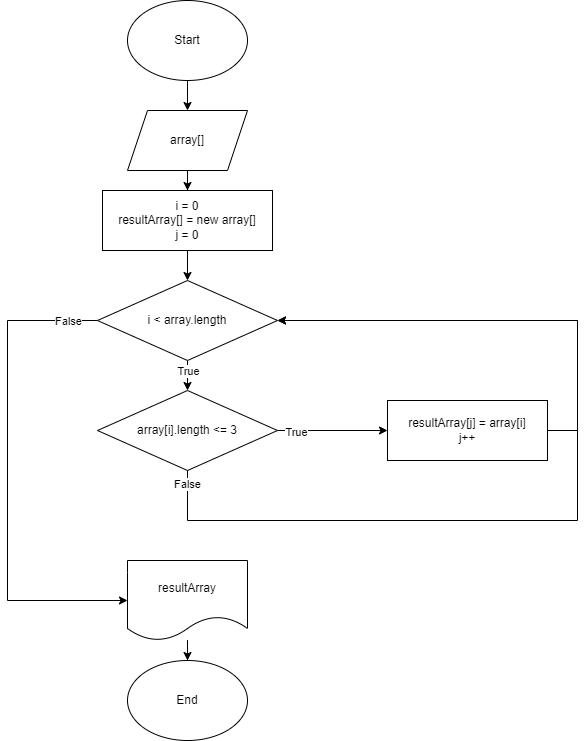

The diagram above was exported from draw.io. Its source (the exported page's mxGraphModel, read from the mxfile embedded in the PNG):
<mxGraphModel dx="1422" dy="794" grid="1" gridSize="10" guides="1" tooltips="1" connect="1" arrows="1" fold="1" page="1" pageScale="1" pageWidth="827" pageHeight="1169" math="0" shadow="0">
  <root>
    <mxCell id="0" />
    <mxCell id="1" parent="0" />
    <mxCell id="P4BR20Sa72u0QsVZ-oCr-5" value="" style="edgeStyle=orthogonalEdgeStyle;rounded=0;orthogonalLoop=1;jettySize=auto;html=1;" edge="1" parent="1" source="P4BR20Sa72u0QsVZ-oCr-1" target="P4BR20Sa72u0QsVZ-oCr-4">
      <mxGeometry relative="1" as="geometry" />
    </mxCell>
    <mxCell id="P4BR20Sa72u0QsVZ-oCr-1" value="Start" style="ellipse;whiteSpace=wrap;html=1;" vertex="1" parent="1">
      <mxGeometry x="330" y="40" width="120" height="80" as="geometry" />
    </mxCell>
    <mxCell id="P4BR20Sa72u0QsVZ-oCr-2" value="End" style="ellipse;whiteSpace=wrap;html=1;" vertex="1" parent="1">
      <mxGeometry x="330" y="700" width="120" height="80" as="geometry" />
    </mxCell>
    <mxCell id="P4BR20Sa72u0QsVZ-oCr-10" value="" style="edgeStyle=orthogonalEdgeStyle;rounded=0;orthogonalLoop=1;jettySize=auto;html=1;" edge="1" parent="1" source="P4BR20Sa72u0QsVZ-oCr-4" target="P4BR20Sa72u0QsVZ-oCr-8">
      <mxGeometry relative="1" as="geometry" />
    </mxCell>
    <mxCell id="P4BR20Sa72u0QsVZ-oCr-4" value="array[]" style="shape=parallelogram;perimeter=parallelogramPerimeter;whiteSpace=wrap;html=1;fixedSize=1;" vertex="1" parent="1">
      <mxGeometry x="330" y="150" width="120" height="60" as="geometry" />
    </mxCell>
    <mxCell id="P4BR20Sa72u0QsVZ-oCr-12" value="" style="edgeStyle=orthogonalEdgeStyle;rounded=0;orthogonalLoop=1;jettySize=auto;html=1;" edge="1" parent="1" source="P4BR20Sa72u0QsVZ-oCr-7" target="P4BR20Sa72u0QsVZ-oCr-11">
      <mxGeometry relative="1" as="geometry" />
    </mxCell>
    <mxCell id="P4BR20Sa72u0QsVZ-oCr-19" value="True" style="edgeLabel;html=1;align=center;verticalAlign=middle;resizable=0;points=[];" vertex="1" connectable="0" parent="P4BR20Sa72u0QsVZ-oCr-12">
      <mxGeometry x="-0.776" relative="1" as="geometry">
        <mxPoint y="4" as="offset" />
      </mxGeometry>
    </mxCell>
    <mxCell id="P4BR20Sa72u0QsVZ-oCr-17" style="edgeStyle=orthogonalEdgeStyle;rounded=0;orthogonalLoop=1;jettySize=auto;html=1;entryX=0;entryY=0.5;entryDx=0;entryDy=0;" edge="1" parent="1" source="P4BR20Sa72u0QsVZ-oCr-7" target="P4BR20Sa72u0QsVZ-oCr-16">
      <mxGeometry relative="1" as="geometry">
        <Array as="points">
          <mxPoint x="210" y="360" />
          <mxPoint x="210" y="640" />
        </Array>
      </mxGeometry>
    </mxCell>
    <mxCell id="P4BR20Sa72u0QsVZ-oCr-18" value="False" style="edgeLabel;html=1;align=center;verticalAlign=middle;resizable=0;points=[];" vertex="1" connectable="0" parent="P4BR20Sa72u0QsVZ-oCr-17">
      <mxGeometry x="-0.9422" y="-1" relative="1" as="geometry">
        <mxPoint x="-16" y="1" as="offset" />
      </mxGeometry>
    </mxCell>
    <mxCell id="P4BR20Sa72u0QsVZ-oCr-7" value="i &amp;lt; array.length" style="rhombus;whiteSpace=wrap;html=1;" vertex="1" parent="1">
      <mxGeometry x="300" y="320" width="180" height="80" as="geometry" />
    </mxCell>
    <mxCell id="P4BR20Sa72u0QsVZ-oCr-9" value="" style="edgeStyle=orthogonalEdgeStyle;rounded=0;orthogonalLoop=1;jettySize=auto;html=1;" edge="1" parent="1" source="P4BR20Sa72u0QsVZ-oCr-8" target="P4BR20Sa72u0QsVZ-oCr-7">
      <mxGeometry relative="1" as="geometry" />
    </mxCell>
    <mxCell id="P4BR20Sa72u0QsVZ-oCr-8" value="i = 0&lt;br&gt;resultArray[] = new array[]&lt;br&gt;j = 0" style="rounded=0;whiteSpace=wrap;html=1;" vertex="1" parent="1">
      <mxGeometry x="305" y="230" width="170" height="60" as="geometry" />
    </mxCell>
    <mxCell id="P4BR20Sa72u0QsVZ-oCr-14" value="" style="edgeStyle=orthogonalEdgeStyle;rounded=0;orthogonalLoop=1;jettySize=auto;html=1;" edge="1" parent="1" source="P4BR20Sa72u0QsVZ-oCr-11" target="P4BR20Sa72u0QsVZ-oCr-13">
      <mxGeometry relative="1" as="geometry" />
    </mxCell>
    <mxCell id="P4BR20Sa72u0QsVZ-oCr-20" value="True" style="edgeLabel;html=1;align=center;verticalAlign=middle;resizable=0;points=[];" vertex="1" connectable="0" parent="P4BR20Sa72u0QsVZ-oCr-14">
      <mxGeometry x="-0.6649" y="-1" relative="1" as="geometry">
        <mxPoint as="offset" />
      </mxGeometry>
    </mxCell>
    <mxCell id="P4BR20Sa72u0QsVZ-oCr-21" style="edgeStyle=orthogonalEdgeStyle;rounded=0;orthogonalLoop=1;jettySize=auto;html=1;entryX=1;entryY=0.5;entryDx=0;entryDy=0;" edge="1" parent="1" source="P4BR20Sa72u0QsVZ-oCr-11" target="P4BR20Sa72u0QsVZ-oCr-7">
      <mxGeometry relative="1" as="geometry">
        <Array as="points">
          <mxPoint x="390" y="560" />
          <mxPoint x="780" y="560" />
          <mxPoint x="780" y="360" />
        </Array>
      </mxGeometry>
    </mxCell>
    <mxCell id="P4BR20Sa72u0QsVZ-oCr-22" value="False" style="edgeLabel;html=1;align=center;verticalAlign=middle;resizable=0;points=[];" vertex="1" connectable="0" parent="P4BR20Sa72u0QsVZ-oCr-21">
      <mxGeometry x="-0.9732" y="-1" relative="1" as="geometry">
        <mxPoint as="offset" />
      </mxGeometry>
    </mxCell>
    <mxCell id="P4BR20Sa72u0QsVZ-oCr-11" value="array[i].length &amp;lt;= 3" style="rhombus;whiteSpace=wrap;html=1;" vertex="1" parent="1">
      <mxGeometry x="300" y="430" width="180" height="80" as="geometry" />
    </mxCell>
    <mxCell id="P4BR20Sa72u0QsVZ-oCr-15" style="edgeStyle=orthogonalEdgeStyle;rounded=0;orthogonalLoop=1;jettySize=auto;html=1;entryX=1;entryY=0.5;entryDx=0;entryDy=0;" edge="1" parent="1" source="P4BR20Sa72u0QsVZ-oCr-13" target="P4BR20Sa72u0QsVZ-oCr-7">
      <mxGeometry relative="1" as="geometry">
        <Array as="points">
          <mxPoint x="780" y="470" />
          <mxPoint x="780" y="360" />
        </Array>
      </mxGeometry>
    </mxCell>
    <mxCell id="P4BR20Sa72u0QsVZ-oCr-13" value="resultArray[j] = array[i]&lt;br&gt;j++" style="whiteSpace=wrap;html=1;" vertex="1" parent="1">
      <mxGeometry x="590" y="440" width="160" height="60" as="geometry" />
    </mxCell>
    <mxCell id="P4BR20Sa72u0QsVZ-oCr-23" value="" style="edgeStyle=orthogonalEdgeStyle;rounded=0;orthogonalLoop=1;jettySize=auto;html=1;" edge="1" parent="1" source="P4BR20Sa72u0QsVZ-oCr-16" target="P4BR20Sa72u0QsVZ-oCr-2">
      <mxGeometry relative="1" as="geometry" />
    </mxCell>
    <mxCell id="P4BR20Sa72u0QsVZ-oCr-16" value="resultArray" style="shape=document;whiteSpace=wrap;html=1;boundedLbl=1;" vertex="1" parent="1">
      <mxGeometry x="330" y="600" width="120" height="80" as="geometry" />
    </mxCell>
  </root>
</mxGraphModel>